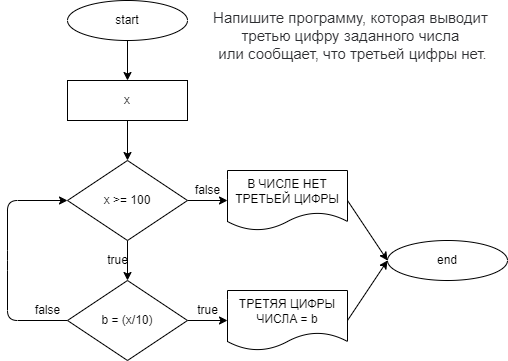

The diagram above was exported from draw.io. Its source (the exported page's mxGraphModel, read from the mxfile embedded in the PNG):
<mxGraphModel dx="882" dy="574" grid="1" gridSize="10" guides="1" tooltips="1" connect="1" arrows="1" fold="1" page="1" pageScale="1" pageWidth="827" pageHeight="1169" math="0" shadow="0">
  <root>
    <mxCell id="fqF2hMfMKCjT9owSN6xR-0" />
    <mxCell id="fqF2hMfMKCjT9owSN6xR-1" parent="fqF2hMfMKCjT9owSN6xR-0" />
    <mxCell id="pu4c4p5Jym0kensbx4Sp-8" style="edgeStyle=none;html=1;exitX=0.5;exitY=1;exitDx=0;exitDy=0;entryX=0.5;entryY=0;entryDx=0;entryDy=0;" edge="1" parent="fqF2hMfMKCjT9owSN6xR-1" source="pu4c4p5Jym0kensbx4Sp-0" target="pu4c4p5Jym0kensbx4Sp-2">
      <mxGeometry relative="1" as="geometry" />
    </mxCell>
    <mxCell id="pu4c4p5Jym0kensbx4Sp-0" value="start" style="ellipse;whiteSpace=wrap;html=1;" vertex="1" parent="fqF2hMfMKCjT9owSN6xR-1">
      <mxGeometry x="80" y="40" width="120" height="40" as="geometry" />
    </mxCell>
    <mxCell id="pu4c4p5Jym0kensbx4Sp-1" value="&lt;p style=&quot;box-sizing: border-box ; margin: 0px ; color: rgb(44 , 45 , 48) ; font-family: &amp;#34;roboto&amp;#34; , &amp;#34;san francisco&amp;#34; , &amp;#34;helvetica neue&amp;#34; , &amp;#34;helvetica&amp;#34; , &amp;#34;arial&amp;#34; ; font-size: 15px ; background-color: rgb(255 , 255 , 255)&quot;&gt;Напишите программу, которая выводит&amp;nbsp;&lt;/p&gt;&lt;p style=&quot;box-sizing: border-box ; margin: 0px ; color: rgb(44 , 45 , 48) ; font-family: &amp;#34;roboto&amp;#34; , &amp;#34;san francisco&amp;#34; , &amp;#34;helvetica neue&amp;#34; , &amp;#34;helvetica&amp;#34; , &amp;#34;arial&amp;#34; ; font-size: 15px ; background-color: rgb(255 , 255 , 255)&quot;&gt;третью цифру заданного числа&amp;nbsp;&lt;/p&gt;&lt;p style=&quot;box-sizing: border-box ; margin: 0px ; color: rgb(44 , 45 , 48) ; font-family: &amp;#34;roboto&amp;#34; , &amp;#34;san francisco&amp;#34; , &amp;#34;helvetica neue&amp;#34; , &amp;#34;helvetica&amp;#34; , &amp;#34;arial&amp;#34; ; font-size: 15px ; background-color: rgb(255 , 255 , 255)&quot;&gt;или сообщает, что третьей цифры нет.&lt;/p&gt;" style="text;html=1;align=center;verticalAlign=middle;resizable=0;points=[];autosize=1;strokeColor=none;fillColor=none;" vertex="1" parent="fqF2hMfMKCjT9owSN6xR-1">
      <mxGeometry x="220" y="50" width="290" height="50" as="geometry" />
    </mxCell>
    <mxCell id="pu4c4p5Jym0kensbx4Sp-9" style="edgeStyle=none;html=1;exitX=0.5;exitY=1;exitDx=0;exitDy=0;entryX=0.5;entryY=0;entryDx=0;entryDy=0;" edge="1" parent="fqF2hMfMKCjT9owSN6xR-1" source="pu4c4p5Jym0kensbx4Sp-2" target="pu4c4p5Jym0kensbx4Sp-3">
      <mxGeometry relative="1" as="geometry" />
    </mxCell>
    <mxCell id="pu4c4p5Jym0kensbx4Sp-2" value="x" style="rounded=0;whiteSpace=wrap;html=1;" vertex="1" parent="fqF2hMfMKCjT9owSN6xR-1">
      <mxGeometry x="80" y="120" width="120" height="40" as="geometry" />
    </mxCell>
    <mxCell id="pu4c4p5Jym0kensbx4Sp-10" style="edgeStyle=none;html=1;exitX=0.5;exitY=1;exitDx=0;exitDy=0;entryX=0.5;entryY=0;entryDx=0;entryDy=0;" edge="1" parent="fqF2hMfMKCjT9owSN6xR-1" source="pu4c4p5Jym0kensbx4Sp-3" target="pu4c4p5Jym0kensbx4Sp-4">
      <mxGeometry relative="1" as="geometry" />
    </mxCell>
    <mxCell id="pu4c4p5Jym0kensbx4Sp-11" style="edgeStyle=none;html=1;exitX=1;exitY=0.5;exitDx=0;exitDy=0;entryX=0;entryY=0.5;entryDx=0;entryDy=0;" edge="1" parent="fqF2hMfMKCjT9owSN6xR-1" source="pu4c4p5Jym0kensbx4Sp-3" target="pu4c4p5Jym0kensbx4Sp-5">
      <mxGeometry relative="1" as="geometry" />
    </mxCell>
    <mxCell id="pu4c4p5Jym0kensbx4Sp-3" value="x &amp;gt;= 100" style="rhombus;whiteSpace=wrap;html=1;" vertex="1" parent="fqF2hMfMKCjT9owSN6xR-1">
      <mxGeometry x="80" y="200" width="120" height="80" as="geometry" />
    </mxCell>
    <mxCell id="pu4c4p5Jym0kensbx4Sp-12" style="edgeStyle=none;html=1;exitX=1;exitY=0.5;exitDx=0;exitDy=0;entryX=0;entryY=0.5;entryDx=0;entryDy=0;" edge="1" parent="fqF2hMfMKCjT9owSN6xR-1" source="pu4c4p5Jym0kensbx4Sp-4" target="pu4c4p5Jym0kensbx4Sp-6">
      <mxGeometry relative="1" as="geometry" />
    </mxCell>
    <mxCell id="pu4c4p5Jym0kensbx4Sp-13" style="edgeStyle=none;html=1;exitX=0;exitY=0.5;exitDx=0;exitDy=0;entryX=0;entryY=0.5;entryDx=0;entryDy=0;" edge="1" parent="fqF2hMfMKCjT9owSN6xR-1" source="pu4c4p5Jym0kensbx4Sp-4" target="pu4c4p5Jym0kensbx4Sp-3">
      <mxGeometry relative="1" as="geometry">
        <Array as="points">
          <mxPoint x="20" y="360" />
          <mxPoint x="20" y="300" />
          <mxPoint x="20" y="240" />
        </Array>
      </mxGeometry>
    </mxCell>
    <mxCell id="pu4c4p5Jym0kensbx4Sp-4" value="b = (x/10)" style="rhombus;whiteSpace=wrap;html=1;" vertex="1" parent="fqF2hMfMKCjT9owSN6xR-1">
      <mxGeometry x="80" y="320" width="120" height="80" as="geometry" />
    </mxCell>
    <mxCell id="pu4c4p5Jym0kensbx4Sp-19" style="edgeStyle=none;html=1;exitX=1;exitY=0.5;exitDx=0;exitDy=0;" edge="1" parent="fqF2hMfMKCjT9owSN6xR-1" source="pu4c4p5Jym0kensbx4Sp-5">
      <mxGeometry relative="1" as="geometry">
        <mxPoint x="400" y="300" as="targetPoint" />
      </mxGeometry>
    </mxCell>
    <mxCell id="pu4c4p5Jym0kensbx4Sp-5" value="В ЧИСЛЕ НЕТ ТРЕТЬЕЙ ЦИФРЫ" style="shape=document;whiteSpace=wrap;html=1;boundedLbl=1;" vertex="1" parent="fqF2hMfMKCjT9owSN6xR-1">
      <mxGeometry x="240" y="210" width="120" height="60" as="geometry" />
    </mxCell>
    <mxCell id="pu4c4p5Jym0kensbx4Sp-18" style="edgeStyle=none;html=1;exitX=1;exitY=0.5;exitDx=0;exitDy=0;entryX=0;entryY=0.5;entryDx=0;entryDy=0;" edge="1" parent="fqF2hMfMKCjT9owSN6xR-1" source="pu4c4p5Jym0kensbx4Sp-6" target="pu4c4p5Jym0kensbx4Sp-7">
      <mxGeometry relative="1" as="geometry" />
    </mxCell>
    <mxCell id="pu4c4p5Jym0kensbx4Sp-6" value="ТРЕТЯЯ ЦИФРЫ ЧИСЛА = b" style="shape=document;whiteSpace=wrap;html=1;boundedLbl=1;" vertex="1" parent="fqF2hMfMKCjT9owSN6xR-1">
      <mxGeometry x="240" y="330" width="120" height="60" as="geometry" />
    </mxCell>
    <mxCell id="pu4c4p5Jym0kensbx4Sp-7" value="end" style="ellipse;whiteSpace=wrap;html=1;" vertex="1" parent="fqF2hMfMKCjT9owSN6xR-1">
      <mxGeometry x="400" y="280" width="120" height="40" as="geometry" />
    </mxCell>
    <mxCell id="pu4c4p5Jym0kensbx4Sp-14" value="false" style="text;html=1;align=center;verticalAlign=middle;resizable=0;points=[];autosize=1;strokeColor=none;fillColor=none;" vertex="1" parent="fqF2hMfMKCjT9owSN6xR-1">
      <mxGeometry x="200" y="220" width="40" height="20" as="geometry" />
    </mxCell>
    <mxCell id="pu4c4p5Jym0kensbx4Sp-15" value="false" style="text;html=1;align=center;verticalAlign=middle;resizable=0;points=[];autosize=1;strokeColor=none;fillColor=none;" vertex="1" parent="fqF2hMfMKCjT9owSN6xR-1">
      <mxGeometry x="40" y="340" width="40" height="20" as="geometry" />
    </mxCell>
    <mxCell id="pu4c4p5Jym0kensbx4Sp-16" value="true" style="text;html=1;align=center;verticalAlign=middle;resizable=0;points=[];autosize=1;strokeColor=none;fillColor=none;" vertex="1" parent="fqF2hMfMKCjT9owSN6xR-1">
      <mxGeometry x="200" y="340" width="40" height="20" as="geometry" />
    </mxCell>
    <mxCell id="pu4c4p5Jym0kensbx4Sp-17" value="true" style="text;html=1;align=center;verticalAlign=middle;resizable=0;points=[];autosize=1;strokeColor=none;fillColor=none;" vertex="1" parent="fqF2hMfMKCjT9owSN6xR-1">
      <mxGeometry x="110" y="290" width="40" height="20" as="geometry" />
    </mxCell>
  </root>
</mxGraphModel>